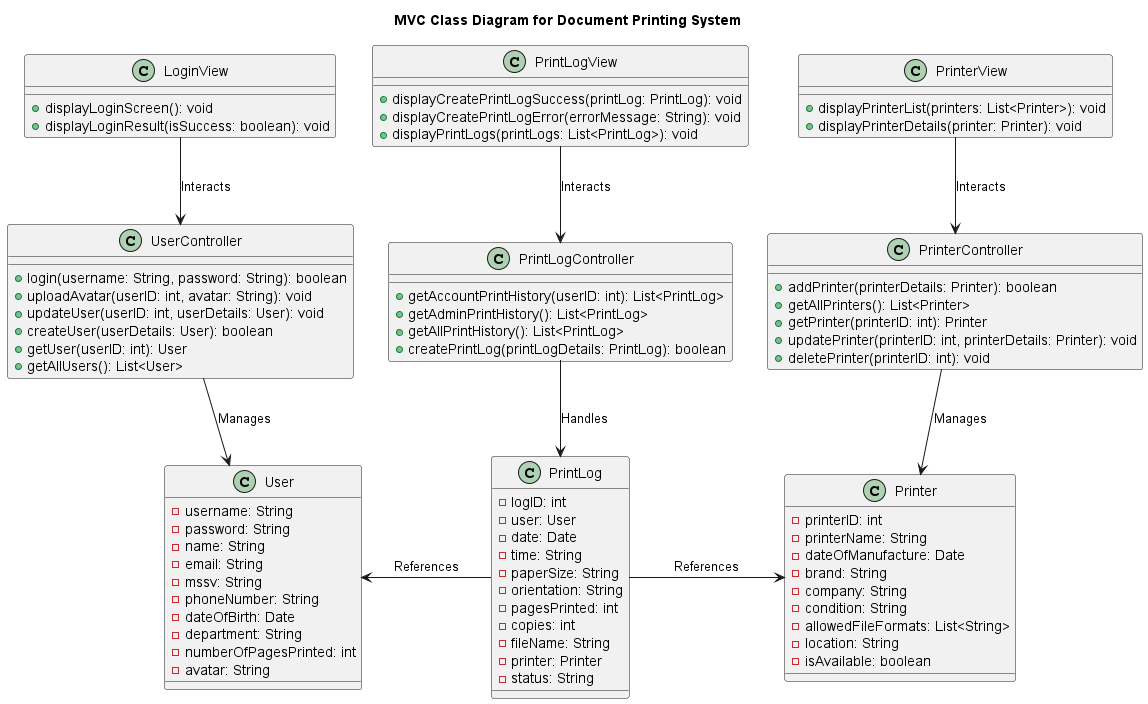

The diagram above was rendered by PlantUML. Its source (embedded in the PNG):
@startuml mvc
title MVC Class Diagram for Document Printing System

' ==================== MODEL ====================
class User {
    - username: String
    - password: String
    - name: String
    - email: String
    - mssv: String
    - phoneNumber: String
    - dateOfBirth: Date
    - department: String
    - numberOfPagesPrinted: int
    - avatar: String
}

class PrintLog {
    - logID: int
    - user: User
    - date: Date
    - time: String
    - paperSize: String
    - orientation: String
    - pagesPrinted: int
    - copies: int
    - fileName: String
    - printer: Printer
    - status: String
}

class Printer {
    - printerID: int
    - printerName: String
    - dateOfManufacture: Date
    - brand: String
    - company: String
    - condition: String
    - allowedFileFormats: List<String>
    - location: String
    - isAvailable: boolean
}

' ==================== CONTROLLER ====================
class UserController {
    + login(username: String, password: String): boolean
    + uploadAvatar(userID: int, avatar: String): void
    + updateUser(userID: int, userDetails: User): void
    + createUser(userDetails: User): boolean
    + getUser(userID: int): User
    + getAllUsers(): List<User>
}

class PrintLogController {
    + getAccountPrintHistory(userID: int): List<PrintLog>
    + getAdminPrintHistory(): List<PrintLog>
    + getAllPrintHistory(): List<PrintLog>
    + createPrintLog(printLogDetails: PrintLog): boolean
}

class PrinterController {
    + addPrinter(printerDetails: Printer): boolean
    + getAllPrinters(): List<Printer>
    + getPrinter(printerID: int): Printer
    + updatePrinter(printerID: int, printerDetails: Printer): void
    + deletePrinter(printerID: int): void
}

' ==================== VIEW ====================
class LoginView {
    + displayLoginScreen(): void
    + displayLoginResult(isSuccess: boolean): void
}

class PrintLogView {
    + displayCreatePrintLogSuccess(printLog: PrintLog): void
    + displayCreatePrintLogError(errorMessage: String): void
    + displayPrintLogs(printLogs: List<PrintLog>): void
}

class PrinterView {
    + displayPrinterList(printers: List<Printer>): void
    + displayPrinterDetails(printer: Printer): void
}

' ==================== RELATIONSHIPS ====================
UserController --> User : "Manages"
PrintLogController --> PrintLog : "Handles"
PrinterController --> Printer : "Manages"
PrintLog -right-> Printer : "References"
PrintLog -left-> User : "References"
LoginView --> UserController : "Interacts"
PrintLogView --> PrintLogController : "Interacts"
PrinterView --> PrinterController : "Interacts"

@enduml